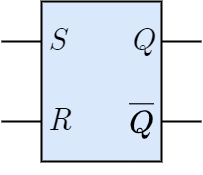

The diagram above was exported from draw.io. Its source (the exported page's mxGraphModel, read from the mxfile embedded in the PNG):
<mxGraphModel dx="478" dy="459" grid="1" gridSize="10" guides="1" tooltips="1" connect="1" arrows="1" fold="1" page="1" pageScale="1" pageWidth="827" pageHeight="1169" math="1" shadow="0">
  <root>
    <mxCell id="0" />
    <mxCell id="1" parent="0" />
    <mxCell id="11" style="edgeStyle=orthogonalEdgeStyle;shape=connector;rounded=0;jumpStyle=arc;html=1;exitX=0;exitY=0.25;exitDx=0;exitDy=0;labelBackgroundColor=default;strokeColor=default;strokeWidth=2;fontFamily=Helvetica;fontSize=20;fontColor=default;endArrow=none;endFill=0;" edge="1" parent="1" source="9">
      <mxGeometry relative="1" as="geometry">
        <mxPoint x="240" y="160" as="targetPoint" />
      </mxGeometry>
    </mxCell>
    <mxCell id="12" style="edgeStyle=orthogonalEdgeStyle;shape=connector;rounded=0;jumpStyle=arc;html=1;exitX=0;exitY=0.75;exitDx=0;exitDy=0;labelBackgroundColor=default;strokeColor=default;strokeWidth=2;fontFamily=Helvetica;fontSize=20;fontColor=default;endArrow=none;endFill=0;" edge="1" parent="1" source="9">
      <mxGeometry relative="1" as="geometry">
        <mxPoint x="240" y="240" as="targetPoint" />
      </mxGeometry>
    </mxCell>
    <mxCell id="14" style="edgeStyle=orthogonalEdgeStyle;shape=connector;rounded=0;jumpStyle=arc;html=1;exitX=1;exitY=0.25;exitDx=0;exitDy=0;labelBackgroundColor=default;strokeColor=default;strokeWidth=2;fontFamily=Helvetica;fontSize=20;fontColor=default;endArrow=none;endFill=0;" edge="1" parent="1" source="9">
      <mxGeometry relative="1" as="geometry">
        <mxPoint x="440" y="160" as="targetPoint" />
      </mxGeometry>
    </mxCell>
    <mxCell id="15" style="edgeStyle=orthogonalEdgeStyle;shape=connector;rounded=0;jumpStyle=arc;html=1;exitX=1;exitY=0.75;exitDx=0;exitDy=0;labelBackgroundColor=default;strokeColor=default;strokeWidth=2;fontFamily=Helvetica;fontSize=20;fontColor=default;endArrow=none;endFill=0;" edge="1" parent="1" source="9">
      <mxGeometry relative="1" as="geometry">
        <mxPoint x="440" y="240" as="targetPoint" />
      </mxGeometry>
    </mxCell>
    <mxCell id="18" value="" style="group" vertex="1" connectable="0" parent="1">
      <mxGeometry x="280" y="120" width="120" height="160" as="geometry" />
    </mxCell>
    <mxCell id="9" value="" style="rounded=0;whiteSpace=wrap;html=1;fontFamily=CMU Serif;fontSize=40;verticalAlign=top;fillColor=#dae8fc;shadow=0;dashed=0;strokeWidth=2;aspect=fixed;" vertex="1" parent="18">
      <mxGeometry width="120" height="160" as="geometry" />
    </mxCell>
    <mxCell id="3" value="S" style="text;html=1;align=left;verticalAlign=middle;whiteSpace=wrap;rounded=0;fontFamily=CMU Serif;fontSize=32;fontColor=default;labelBackgroundColor=none;fontStyle=2;spacingLeft=5;spacingRight=5;" vertex="1" parent="18">
      <mxGeometry y="20" width="50" height="40" as="geometry" />
    </mxCell>
    <mxCell id="13" value="R" style="text;html=1;align=left;verticalAlign=middle;whiteSpace=wrap;rounded=0;fontFamily=CMU Serif;fontSize=32;fontColor=default;labelBackgroundColor=none;fontStyle=2;spacingLeft=5;spacingRight=5;" vertex="1" parent="18">
      <mxGeometry y="100" width="50" height="40" as="geometry" />
    </mxCell>
    <mxCell id="16" value="Q" style="text;html=1;align=right;verticalAlign=middle;whiteSpace=wrap;rounded=0;fontFamily=CMU Serif;fontSize=32;fontColor=default;labelBackgroundColor=none;fontStyle=2;spacingLeft=5;spacingRight=5;" vertex="1" parent="18">
      <mxGeometry x="70" y="20" width="50" height="40" as="geometry" />
    </mxCell>
    <mxCell id="17" value="$$\overline{Q}$$" style="text;html=1;align=right;verticalAlign=middle;whiteSpace=wrap;rounded=0;fontFamily=CMU Serif;fontSize=32;fontColor=default;labelBackgroundColor=none;fontStyle=2;spacingLeft=5;spacingRight=5;" vertex="1" parent="18">
      <mxGeometry x="70" y="100" width="50" height="40" as="geometry" />
    </mxCell>
  </root>
</mxGraphModel>